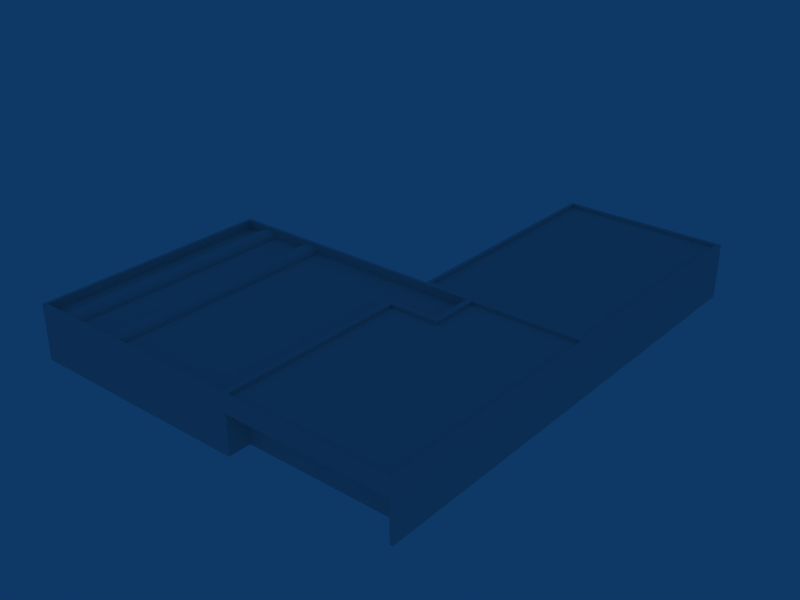 # Source: ebbr_building_ref_075.blend  (saved by Blender 2.79.0; exported with 4.5.12 LTS)
import bpy
from mathutils import Matrix  # noqa: F401  (used for matrix-valued properties, if any)

bpy.ops.wm.read_factory_settings(use_empty=True)
scene = bpy.context.scene
scene.name = 'Scene'

# ---- collections
col_collection_1 = bpy.data.collections.new('Collection 1'); scene.collection.children.link(col_collection_1)

# ---- materials (node trees are filled in below, after node groups)
mat_material = bpy.data.materials.new('Material')
mat_material.alpha_threshold = 0.0
mat_material.preview_render_type = 'FLAT'
mat_material.roughness = 0.5
mat_material.specular_intensity = 0.0

# ---- material node trees

# ---- world
world_world = bpy.data.worlds.new('World'); scene.world = world_world
world_world.color = (0.05656, 0.2208, 0.4)
world_world.use_sun_shadow = False
world_world.sun_shadow_jitter_overblur = 0.0
world_world.cycles.sampling_method = 'NONE'
world_world.cycles.sample_map_resolution = 256

# ---- meshes
me_cube_002 = bpy.data.meshes.new('Cube.002')
me_cube_002.from_pydata([(1.0, -0.8, -10.7), (1.0, -1.0, -10.7), (-1.0, -1.0, -10.7), (-1.0, -0.8, -10.7), (1.0, -0.8, 10.71), (1.0, -1.0, 10.71), (-1.0, -1.0, 10.71), (-1.0, -0.8, 10.71), (0.5, -0.5, -10.7), (1.788e-07, -0.4, -10.7), (-0.5, -0.5, -10.7), (0.5, -0.5, 10.71), (2.384e-07, -0.4, 10.71), (-0.5, -0.5, 10.71), (-4.096, -0.8, -10.7), (-4.096, -1.0, -10.7), (-6.096, -1.0, -10.7), (-6.096, -0.8, -10.7), (-4.096, -0.8, 10.71), (-4.096, -1.0, 10.71), (-6.096, -1.0, 10.71), (-6.096, -0.8, 10.71), (-4.596, -0.5, -10.7), (-5.096, -0.4, -10.7), (-5.596, -0.5, -10.7), (-4.596, -0.5, 10.71), (-5.096, -0.4, 10.71), (-5.596, -0.5, 10.71)], [], [(0, 4, 5, 1), (2, 6, 7, 3), (0, 8, 11, 4), (8, 9, 12, 11), (9, 10, 13, 12), (10, 3, 7, 13), (14, 18, 19, 15), (16, 20, 21, 17), (14, 22, 25, 18), (22, 23, 26, 25), (23, 24, 27, 26), (24, 17, 21, 27)])
me_cube_002.polygons.foreach_set('use_smooth', [True] * 12)
_uv = me_cube_002.uv_layers.new(name='UVTex')
_uv.uv.foreach_set('vector', [0.2812, 0.03125, 0.4688, 0.03125, 0.4688, 0.2188, 0.2812, 0.2188, 0.2812, 0.03125, 0.4688, 0.03125, 0.4688, 0.2188, 0.2812, 0.2188, 0.2812, 0.03125, 0.4688, 0.03125, 0.4688, 0.2188, 0.2812, 0.2188, 0.2812, 0.03125, 0.4688, 0.03125, 0.4688, 0.2188, 0.2812, 0.2188, 0.2812, 0.03125, 0.4688, 0.03125, 0.4688, 0.2188, 0.2812, 0.2188, 0.2812, 0.03125, 0.4688, 0.03125, 0.4688, 0.2188, 0.2812, 0.2188, 0.2812, 0.03125, 0.4688, 0.03125, 0.4688, 0.2188, 0.2812, 0.2188, 0.2812, 0.03125, 0.4688, 0.03125, 0.4688, 0.2188, 0.2812, 0.2188, 0.2812, 0.03125, 0.4688, 0.03125, 0.4688, 0.2188, 0.2812, 0.2188, 0.2812, 0.03125, 0.4688, 0.03125, 0.4688, 0.2188, 0.2812, 0.2188, 0.2812, 0.03125, 0.4688, 0.03125, 0.4688, 0.2188, 0.2812, 0.2188, 0.2812, 0.03125, 0.4688, 0.03125, 0.4688, 0.2188, 0.2812, 0.2188])
me_cube_002.materials.append(mat_material)
me_cube_002.use_remesh_preserve_volume = False
me_cube_002.use_remesh_preserve_attributes = False
me_cube_002.use_mirror_vertex_groups = False
me_cube_002.update()
me_cube_001 = bpy.data.meshes.new('Cube.001')
me_cube_001.from_pydata([(2.751, 4.0, 11.0), (2.751, -1.0, 11.0), (17.75, -1.0, 11.0), (17.75, 4.0, 11.0), (3.001, 4.0, 11.0), (17.5, 4.0, 11.0), (3.001, -1.0, 11.0), (17.5, -1.0, 11.0), (2.751, 2.5, 11.0), (17.75, 2.5, 11.0), (17.5, 2.5, 11.0), (3.001, 2.5, 11.0), (3.001, 2.5, 9.0), (17.5, 2.5, 9.0), (3.001, -1.0, 9.0), (17.5, -1.0, 9.0), (17.75, -1.0, -11.0), (-17.75, -1.0, -11.0), (-17.75, 4.0, -11.0), (-17.75, -1.0, 11.0), (-17.75, 4.0, 11.0), (2.751, -1.0, -11.0), (2.751, 4.0, -33.0), (2.751, -1.0, -33.0), (17.75, 4.0, -33.0), (17.75, -1.0, -33.0), (2.751, 4.0, -11.0), (17.75, 4.0, -11.0), (17.75, -1.0, -6.296), (-17.75, -1.0, -6.892), (-17.75, 4.0, -6.892), (17.75, 4.0, -6.296), (2.751, 4.0, -6.6), (7.55, 4.0, 11.0), (7.252, 4.0, -33.0), (7.252, -1.0, -33.0), (7.252, 4.0, -11.0), (7.252, 4.0, -6.6), (7.55, 4.0, -10.7), (7.55, 4.0, -6.296), (3.047, 4.0, -6.296), (17.44, 4.0, -10.7), (3.047, 4.0, 10.7), (7.55, 4.0, 10.7), (17.44, 4.0, 10.7), (17.44, 4.0, -6.296), (17.44, 3.7, -6.296), (17.44, 3.7, 10.7), (17.44, 3.7, -10.7), (3.047, 3.7, 10.7), (3.047, 3.7, -6.296), (7.55, 3.7, 10.7), (7.55, 3.7, -10.7), (7.55, 3.7, -6.296), (7.013, 4.0, -10.7), (7.013, 4.0, -6.892), (2.446, 4.0, -6.892), (2.446, 4.0, -10.7), (2.446, 4.0, 10.71), (-17.45, 4.0, 10.71), (-17.45, 4.0, -6.892), (-17.45, 4.0, -10.7), (2.446, 3.2, 10.71), (-17.45, 3.2, 10.71), (-17.45, 3.2, -10.7), (2.446, 3.2, -10.7), (-17.45, 3.2, -6.892), (2.446, 3.2, -6.892), (7.013, 3.2, -10.7), (7.013, 3.2, -6.892), (17.36, 4.0, -11.3), (7.344, 4.0, -11.3), (3.051, 4.0, -11.3), (17.36, 4.0, -32.7), (7.344, 4.0, -32.7), (3.051, 4.0, -32.7), (17.36, 3.7, -11.3), (17.36, 3.7, -32.7), (3.051, 3.7, -32.7), (3.051, 3.7, -11.3), (7.344, 3.7, -32.7), (7.344, 3.7, -11.3)], [], [(5, 10, 9, 3), (10, 7, 2, 9), (4, 11, 10, 5), (0, 8, 11, 4), (8, 1, 6, 11), (10, 11, 12, 13), (11, 6, 14, 12), (7, 10, 13, 15), (12, 14, 15, 13), (21, 17, 18, 26), (0, 20, 19, 1), (21, 26, 22, 23), (27, 16, 25, 24), (28, 16, 27, 31), (31, 3, 2, 28), (17, 29, 30, 18), (29, 19, 20, 30), (25, 35, 34, 24), (35, 23, 22, 34), (36, 37, 39, 38), (37, 32, 40, 39), (27, 36, 38, 41), (0, 33, 43, 42), (33, 3, 44, 43), (32, 0, 42, 40), (31, 27, 41, 45), (3, 31, 45, 44), (44, 45, 46, 47), (45, 41, 48, 46), (40, 42, 49, 50), (43, 44, 47, 51), (42, 43, 51, 49), (41, 38, 52, 48), (39, 40, 50, 53), (38, 39, 53, 52), (53, 46, 48, 52), (49, 51, 53, 50), (51, 47, 46, 53), (37, 36, 54, 55), (32, 37, 55, 56), (36, 26, 57, 54), (0, 32, 56, 58), (30, 20, 59, 60), (18, 30, 60, 61), (26, 18, 61, 57), (20, 0, 58, 59), (59, 58, 62, 63), (57, 61, 64, 65), (61, 60, 66, 64), (60, 59, 63, 66), (58, 56, 67, 62), (54, 57, 65, 68), (56, 55, 69, 67), (55, 54, 68, 69), (64, 66, 67, 65), (66, 63, 62, 67), (67, 69, 68, 65), (36, 27, 70, 71), (26, 36, 71, 72), (24, 34, 74, 73), (34, 22, 75, 74), (22, 26, 72, 75), (27, 24, 73, 70), (70, 73, 77, 76), (75, 72, 79, 78), (74, 75, 78, 80), (73, 74, 80, 77), (72, 71, 81, 79), (71, 70, 76, 81), (79, 81, 80, 78), (81, 76, 77, 80)])
_uv = me_cube_001.uv_layers.new(name='UVTex')
_uv.uv.foreach_set('vector', [0.03125, 0.7812, 0.2188, 0.7812, 0.2188, 0.9688, 0.03125, 0.9688, 0.03125, 0.7812, 0.2188, 0.7812, 0.2188, 0.9688, 0.03125, 0.9688, 0.03125, 0.7812, 0.2188, 0.7812, 0.2188, 0.9688, 0.03125, 0.9688, 0.03125, 0.7812, 0.2188, 0.7812, 0.2188, 0.9688, 0.03125, 0.9688, 0.03125, 0.7812, 0.2188, 0.7812, 0.2188, 0.9688, 0.03125, 0.9688, 0.03125, 0.7812, 0.2188, 0.7812, 0.2188, 0.9688, 0.03125, 0.9688, 0.03125, 0.7812, 0.2188, 0.7812, 0.2188, 0.9688, 0.03125, 0.9688, 0.03125, 0.7812, 0.2188, 0.7812, 0.2188, 0.9688, 0.03125, 0.9688, 0.03125, 0.7812, 0.2188, 0.7812, 0.2188, 0.9688, 0.03125, 0.9688, 0.03125, 0.7812, 0.2188, 0.7812, 0.2188, 0.9688, 0.03125, 0.9688, 0.03125, 0.7812, 0.2188, 0.7812, 0.2188, 0.9688, 0.03125, 0.9688, 0.03125, 0.7812, 0.2188, 0.7812, 0.2188, 0.9688, 0.03125, 0.9688, 0.03125, 0.7812, 0.2188, 0.7812, 0.2188, 0.9688, 0.03125, 0.9688, 0.03125, 0.7812, 0.2188, 0.7812, 0.2188, 0.9688, 0.03125, 0.9688, 0.03125, 0.7812, 0.2188, 0.7812, 0.2188, 0.9688, 0.03125, 0.9688, 0.03125, 0.7812, 0.2188, 0.7812, 0.2188, 0.9688, 0.03125, 0.9688, 0.03125, 0.7812, 0.2188, 0.7812, 0.2188, 0.9688, 0.03125, 0.9688, 0.03125, 0.7812, 0.2188, 0.7812, 0.2188, 0.9688, 0.03125, 0.9688, 0.03125, 0.7812, 0.2188, 0.7812, 0.2188, 0.9688, 0.03125, 0.9688, 0.03125, 0.7812, 0.2188, 0.7812, 0.2188, 0.9688, 0.03125, 0.9688, 0.03125, 0.7812, 0.2188, 0.7812, 0.2188, 0.9688, 0.03125, 0.9688, 0.03125, 0.7812, 0.2188, 0.7812, 0.2188, 0.9688, 0.03125, 0.9688, 0.03125, 0.7812, 0.2188, 0.7812, 0.2188, 0.9688, 0.03125, 0.9688, 0.03125, 0.7812, 0.2188, 0.7812, 0.2188, 0.9688, 0.03125, 0.9688, 0.03125, 0.7812, 0.2188, 0.7812, 0.2188, 0.9688, 0.03125, 0.9688, 0.03125, 0.7812, 0.2188, 0.7812, 0.2188, 0.9688, 0.03125, 0.9688, 0.03125, 0.7812, 0.2188, 0.7812, 0.2188, 0.9688, 0.03125, 0.9688, 0.03125, 0.7812, 0.2188, 0.7812, 0.2188, 0.9688, 0.03125, 0.9688, 0.03125, 0.7812, 0.2188, 0.7812, 0.2188, 0.9688, 0.03125, 0.9688, 0.03125, 0.7812, 0.2188, 0.7812, 0.2188, 0.9688, 0.03125, 0.9688, 0.03125, 0.7812, 0.2188, 0.7812, 0.2188, 0.9688, 0.03125, 0.9688, 0.03125, 0.7812, 0.2188, 0.7812, 0.2188, 0.9688, 0.03125, 0.9688, 0.03125, 0.7812, 0.2188, 0.7812, 0.2188, 0.9688, 0.03125, 0.9688, 0.03125, 0.7812, 0.2188, 0.7812, 0.2188, 0.9688, 0.03125, 0.9688, 0.03125, 0.7812, 0.2188, 0.7812, 0.2188, 0.9688, 0.03125, 0.9688, 0.5312, 0.2812, 0.7188, 0.2812, 0.7188, 0.4688, 0.5312, 0.4688, 0.5312, 0.2812, 0.7188, 0.2812, 0.7188, 0.4688, 0.5312, 0.4688, 0.5312, 0.2812, 0.7188, 0.2812, 0.7188, 0.4688, 0.5312, 0.4688, 0.03125, 0.7812, 0.2188, 0.7812, 0.2188, 0.9688, 0.03125, 0.9688, 0.03125, 0.7812, 0.2188, 0.7812, 0.2188, 0.9688, 0.03125, 0.9688, 0.03125, 0.7812, 0.2188, 0.7812, 0.2188, 0.9688, 0.03125, 0.9688, 0.03125, 0.7812, 0.2188, 0.7812, 0.2188, 0.9688, 0.03125, 0.9688, 0.03125, 0.7812, 0.2188, 0.7812, 0.2188, 0.9688, 0.03125, 0.9688, 0.03125, 0.7812, 0.2188, 0.7812, 0.2188, 0.9688, 0.03125, 0.9688, 0.03125, 0.7812, 0.2188, 0.7812, 0.2188, 0.9688, 0.03125, 0.9688, 0.03125, 0.7812, 0.2188, 0.7812, 0.2188, 0.9688, 0.03125, 0.9688, 0.03125, 0.7812, 0.2188, 0.7812, 0.2188, 0.9688, 0.03125, 0.9688, 0.03125, 0.7812, 0.2188, 0.7812, 0.2188, 0.9688, 0.03125, 0.9688, 0.03125, 0.7812, 0.2188, 0.7812, 0.2188, 0.9688, 0.03125, 0.9688, 0.03125, 0.7812, 0.2188, 0.7812, 0.2188, 0.9688, 0.03125, 0.9688, 0.03125, 0.7812, 0.2188, 0.7812, 0.2188, 0.9688, 0.03125, 0.9688, 0.03125, 0.7812, 0.2188, 0.7812, 0.2188, 0.9688, 0.03125, 0.9688, 0.03125, 0.7812, 0.2188, 0.7812, 0.2188, 0.9688, 0.03125, 0.9688, 0.03125, 0.7812, 0.2188, 0.7812, 0.2188, 0.9688, 0.03125, 0.9688, 0.5312, 0.2812, 0.7188, 0.2812, 0.7188, 0.4688, 0.5312, 0.4688, 0.5312, 0.2812, 0.7188, 0.2812, 0.7188, 0.4688, 0.5312, 0.4688, 0.5312, 0.2812, 0.7188, 0.2812, 0.7188, 0.4688, 0.5312, 0.4688, 0.03125, 0.7812, 0.2188, 0.7812, 0.2188, 0.9688, 0.03125, 0.9688, 0.03125, 0.7812, 0.2188, 0.7812, 0.2188, 0.9688, 0.03125, 0.9688, 0.03125, 0.7812, 0.2188, 0.7812, 0.2188, 0.9688, 0.03125, 0.9688, 0.03125, 0.7812, 0.2188, 0.7812, 0.2188, 0.9688, 0.03125, 0.9688, 0.03125, 0.7812, 0.2188, 0.7812, 0.2188, 0.9688, 0.03125, 0.9688, 0.03125, 0.7812, 0.2188, 0.7812, 0.2188, 0.9688, 0.03125, 0.9688, 0.03125, 0.7812, 0.2188, 0.7812, 0.2188, 0.9688, 0.03125, 0.9688, 0.03125, 0.7812, 0.2188, 0.7812, 0.2188, 0.9688, 0.03125, 0.9688, 0.03125, 0.7812, 0.2188, 0.7812, 0.2188, 0.9688, 0.03125, 0.9688, 0.03125, 0.7812, 0.2188, 0.7812, 0.2188, 0.9688, 0.03125, 0.9688, 0.03125, 0.7812, 0.2188, 0.7812, 0.2188, 0.9688, 0.03125, 0.9688, 0.03125, 0.7812, 0.2188, 0.7812, 0.2188, 0.9688, 0.03125, 0.9688, 0.5312, 0.2812, 0.7188, 0.2812, 0.7188, 0.4688, 0.5312, 0.4688, 0.5312, 0.2812, 0.7188, 0.2812, 0.7188, 0.4688, 0.5312, 0.4688])
me_cube_001.materials.append(mat_material)
me_cube_001.use_remesh_preserve_volume = False
me_cube_001.use_remesh_preserve_attributes = False
me_cube_001.use_mirror_vertex_groups = False
me_cube_001.update()

# ---- objects
ob_roofdetails = bpy.data.objects.new('RoofDetails', me_cube_002)
ob_building = bpy.data.objects.new('Building', me_cube_001)

# ---- transforms, parenting, visibility, modifiers, constraints
ob_roofdetails.location = (-10.0, 0.0, 5.2)
ob_roofdetails.rotation_euler = (1.571, -0.0, -0.0)
ob_roofdetails.lock_rotations_4d = False
ob_roofdetails.empty_display_type = 'ARROWS'
ob_roofdetails.lineart.crease_threshold = 0.0
ob_building.location = (0.0, 0.0, 1.0)
ob_building.rotation_euler = (1.571, -0.0, -0.0)
ob_building.lock_rotations_4d = False
ob_building.empty_display_type = 'ARROWS'
ob_building.lineart.crease_threshold = 0.0

# ---- collection membership
col_collection_1.objects.link(ob_roofdetails)
col_collection_1.objects.link(ob_building)

# ---- scene / render settings (as saved in the file)
scene.frame_start = 1; scene.frame_end = 250; scene.frame_set(7)
scene.render.engine = 'BLENDER_EEVEE_NEXT'
scene.render.image_settings.file_format = 'JPEG'
scene.render.image_settings.color_mode = 'RGB'
scene.render.image_settings.compression = 90
scene.render.resolution_x = 800
scene.render.resolution_y = 600
scene.render.pixel_aspect_x = 100.0
scene.render.pixel_aspect_y = 100.0
scene.render.fps = 25
scene.render.dither_intensity = 0.0
scene.render.use_compositing = False
scene.render.use_sequencer = False
scene.render.bake_margin = 2
scene.render.bake_bias = 0.0
scene.render.use_stamp_time = False
scene.render.use_stamp_date = False
scene.render.use_stamp_frame = False
scene.render.use_stamp_camera = False
scene.render.use_stamp_scene = False
scene.render.use_stamp_filename = False
scene.render.use_stamp_render_time = False
scene.render.stamp_font_size = 0
scene.cycles.use_denoising = False
scene.cycles.samples = 10
scene.cycles.sampling_pattern = 'TABULATED_SOBOL'
scene.cycles.light_sampling_threshold = 0.0
scene.cycles.use_adaptive_sampling = False
scene.cycles.use_light_tree = False
scene.cycles.blur_glossy = 0.0
scene.cycles.volume_bounces = 1
scene.cycles.pixel_filter_type = 'GAUSSIAN'
scene.cycles.sample_clamp_indirect = 0.0
scene.view_settings.view_transform = 'Raw'
bpy.context.view_layer.update()

# ---- added for rendering (the .blend has no active camera): camera
cam_auto = bpy.data.cameras.new('AutoCamera')
cam_auto.lens = 50.0
cam_auto.sensor_width = 36.0
cam_auto.clip_end = 1000.0
ob_auto_camera = bpy.data.objects.new('AutoCamera', cam_auto)
scene.collection.objects.link(ob_auto_camera)
ob_auto_camera.location = (52.5164, -52.0197, 44.5131)
ob_auto_camera.rotation_euler = (1.09748, -7.21219e-08, 0.694738)
scene.camera = ob_auto_camera
bpy.context.view_layer.update()

